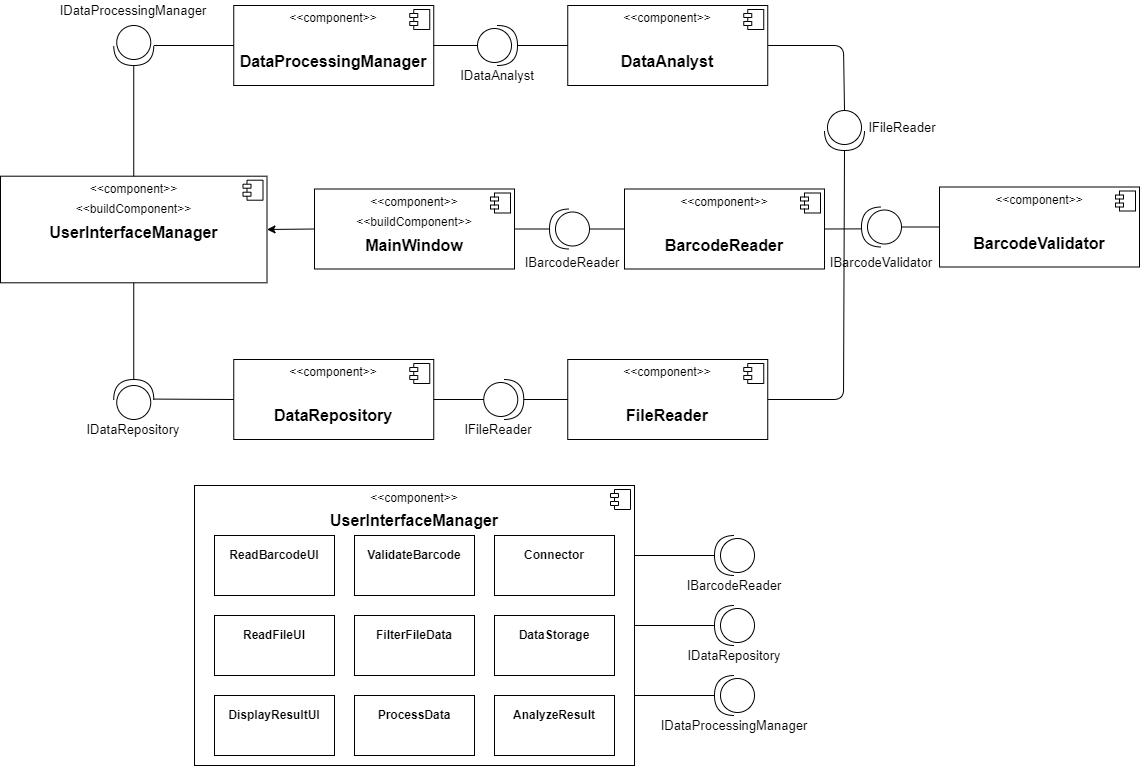

The diagram above was exported from draw.io. Its source (the exported page's mxGraphModel, read from the mxfile embedded in the PNG):
<mxGraphModel dx="2216" dy="786" grid="0" gridSize="10" guides="1" tooltips="1" connect="1" arrows="1" fold="1" page="1" pageScale="1" pageWidth="1100" pageHeight="850" background="#ffffff" math="0" shadow="0">
  <root>
    <mxCell id="0" />
    <mxCell id="1" parent="0" />
    <mxCell id="2" value="&lt;p style=&quot;margin: 0px ; margin-top: 6px ; text-align: center&quot;&gt;&amp;lt;&amp;lt;component&amp;gt;&amp;gt;&lt;/p&gt;&lt;p style=&quot;margin: 0px ; margin-top: 6px ; text-align: center&quot;&gt;&amp;lt;&amp;lt;buildComponent&amp;gt;&amp;gt;&lt;/p&gt;&lt;p style=&quot;margin: 0px ; margin-top: 6px ; text-align: center&quot;&gt;&lt;b&gt;&lt;font style=&quot;font-size: 16px&quot;&gt;UserInterfaceManager&lt;/font&gt;&lt;/b&gt;&lt;br&gt;&lt;/p&gt;&lt;p style=&quot;margin: 0px ; margin-left: 8px&quot;&gt;&lt;br&gt;&lt;/p&gt;" style="align=left;overflow=fill;html=1;dropTarget=0;" vertex="1" parent="1">
      <mxGeometry x="6" y="210.70000000000002" width="266.5" height="106.6" as="geometry" />
    </mxCell>
    <mxCell id="3" value="" style="shape=component;jettyWidth=8;jettyHeight=4;" vertex="1" parent="2">
      <mxGeometry x="1" width="20" height="20" relative="1" as="geometry">
        <mxPoint x="-24" y="4" as="offset" />
      </mxGeometry>
    </mxCell>
    <mxCell id="4" value="&lt;p style=&quot;margin: 0px ; margin-top: 6px ; text-align: center&quot;&gt;&amp;lt;&amp;lt;component&amp;gt;&amp;gt;&lt;/p&gt;&lt;p style=&quot;margin: 0px ; margin-top: 6px ; text-align: center&quot;&gt;&lt;br&gt;&lt;/p&gt;&lt;p style=&quot;margin: 0px ; margin-top: 6px ; text-align: center&quot;&gt;&lt;b style=&quot;font-size: 16px&quot;&gt;DataRepository&lt;/b&gt;&lt;br&gt;&lt;/p&gt;&lt;p style=&quot;margin: 0px ; margin-left: 8px&quot;&gt;&lt;br&gt;&lt;/p&gt;" style="align=left;overflow=fill;html=1;dropTarget=0;" vertex="1" parent="1">
      <mxGeometry x="239.25" y="394" width="200" height="80" as="geometry" />
    </mxCell>
    <mxCell id="5" value="" style="shape=component;jettyWidth=8;jettyHeight=4;" vertex="1" parent="4">
      <mxGeometry x="1" width="20" height="20" relative="1" as="geometry">
        <mxPoint x="-24" y="4" as="offset" />
      </mxGeometry>
    </mxCell>
    <mxCell id="6" value="&lt;p style=&quot;margin: 0px ; margin-top: 6px ; text-align: center&quot;&gt;&amp;lt;&amp;lt;component&amp;gt;&amp;gt;&lt;/p&gt;&lt;p style=&quot;margin: 0px ; margin-top: 6px ; text-align: center&quot;&gt;&lt;br&gt;&lt;/p&gt;&lt;p style=&quot;margin: 0px ; margin-top: 6px ; text-align: center&quot;&gt;&lt;b&gt;&lt;font style=&quot;font-size: 16px&quot;&gt;FileReader&lt;/font&gt;&lt;/b&gt;&lt;/p&gt;&lt;p style=&quot;margin: 6px 0px 0px ; text-align: center&quot;&gt;&lt;br&gt;&lt;/p&gt;&lt;p style=&quot;margin: 0px ; margin-left: 8px&quot;&gt;&lt;br&gt;&lt;/p&gt;" style="align=left;overflow=fill;html=1;dropTarget=0;" vertex="1" parent="1">
      <mxGeometry x="573.25" y="394" width="200" height="80" as="geometry" />
    </mxCell>
    <mxCell id="7" value="" style="shape=component;jettyWidth=8;jettyHeight=4;" vertex="1" parent="6">
      <mxGeometry x="1" width="20" height="20" relative="1" as="geometry">
        <mxPoint x="-24" y="4" as="offset" />
      </mxGeometry>
    </mxCell>
    <mxCell id="8" value="&lt;p style=&quot;margin: 0px ; margin-top: 6px ; text-align: center&quot;&gt;&amp;lt;&amp;lt;component&amp;gt;&amp;gt;&lt;/p&gt;&lt;p style=&quot;margin: 0px ; margin-top: 6px ; text-align: center&quot;&gt;&lt;br&gt;&lt;/p&gt;&lt;p style=&quot;margin: 0px ; margin-top: 6px ; text-align: center&quot;&gt;&lt;span style=&quot;font-size: 16px&quot;&gt;&lt;b&gt;DataProcessingManager&lt;/b&gt;&lt;/span&gt;&lt;/p&gt;&lt;p style=&quot;margin: 0px ; margin-left: 8px&quot;&gt;&lt;br&gt;&lt;/p&gt;" style="align=left;overflow=fill;html=1;dropTarget=0;" vertex="1" parent="1">
      <mxGeometry x="239.25" y="40" width="200" height="80" as="geometry" />
    </mxCell>
    <mxCell id="9" value="" style="shape=component;jettyWidth=8;jettyHeight=4;" vertex="1" parent="8">
      <mxGeometry x="1" width="20" height="20" relative="1" as="geometry">
        <mxPoint x="-24" y="4" as="offset" />
      </mxGeometry>
    </mxCell>
    <mxCell id="10" value="&lt;p style=&quot;margin: 0px ; margin-top: 6px ; text-align: center&quot;&gt;&amp;lt;&amp;lt;component&amp;gt;&amp;gt;&lt;/p&gt;&lt;p style=&quot;margin: 0px ; margin-top: 6px ; text-align: center&quot;&gt;&lt;br&gt;&lt;/p&gt;&lt;p style=&quot;margin: 0px ; margin-top: 6px ; text-align: center&quot;&gt;&lt;span style=&quot;font-size: 16px&quot;&gt;&lt;b&gt;DataAnalyst&lt;/b&gt;&lt;/span&gt;&lt;/p&gt;&lt;p style=&quot;margin: 0px ; margin-left: 8px&quot;&gt;&lt;br&gt;&lt;/p&gt;" style="align=left;overflow=fill;html=1;dropTarget=0;" vertex="1" parent="1">
      <mxGeometry x="573.25" y="40" width="200" height="80" as="geometry" />
    </mxCell>
    <mxCell id="11" value="" style="shape=component;jettyWidth=8;jettyHeight=4;" vertex="1" parent="10">
      <mxGeometry x="1" width="20" height="20" relative="1" as="geometry">
        <mxPoint x="-24" y="4" as="offset" />
      </mxGeometry>
    </mxCell>
    <mxCell id="12" value="" style="shape=providedRequiredInterface;html=1;verticalLabelPosition=bottom;rotation=-90;" vertex="1" parent="1">
      <mxGeometry x="119.25" y="414" width="40" height="40" as="geometry" />
    </mxCell>
    <mxCell id="13" value="&lt;font style=&quot;font-size: 13px&quot;&gt;IFileReader&lt;/font&gt;" style="text;html=1;strokeColor=none;fillColor=none;align=center;verticalAlign=middle;whiteSpace=wrap;rounded=0;" vertex="1" parent="1">
      <mxGeometry x="449.25" y="454" width="110" height="20" as="geometry" />
    </mxCell>
    <mxCell id="14" value="" style="endArrow=none;html=1;exitX=1;exitY=0.5;exitDx=0;exitDy=0;entryX=0.5;entryY=1;entryDx=0;entryDy=0;exitPerimeter=0;" edge="1" source="12" target="2" parent="1">
      <mxGeometry width="50" height="50" relative="1" as="geometry">
        <mxPoint x="249.25" y="274" as="sourcePoint" />
        <mxPoint x="334.25" y="274" as="targetPoint" />
      </mxGeometry>
    </mxCell>
    <mxCell id="15" value="&lt;font style=&quot;font-size: 13px&quot;&gt;IDataRepository&lt;/font&gt;" style="text;html=1;strokeColor=none;fillColor=none;align=center;verticalAlign=middle;whiteSpace=wrap;rounded=0;" vertex="1" parent="1">
      <mxGeometry x="84.25" y="454" width="110" height="20" as="geometry" />
    </mxCell>
    <mxCell id="16" value="" style="shape=providedRequiredInterface;html=1;verticalLabelPosition=bottom;rotation=0;" vertex="1" parent="1">
      <mxGeometry x="489.25" y="414" width="40" height="40" as="geometry" />
    </mxCell>
    <mxCell id="17" value="" style="endArrow=none;html=1;exitX=0;exitY=0.5;exitDx=0;exitDy=0;entryX=0;entryY=0.5;entryDx=0;entryDy=0;entryPerimeter=0;" edge="1" source="4" parent="1">
      <mxGeometry width="50" height="50" relative="1" as="geometry">
        <mxPoint x="244.25" y="433.58" as="sourcePoint" />
        <mxPoint x="159.25" y="433.5799999999999" as="targetPoint" />
      </mxGeometry>
    </mxCell>
    <mxCell id="18" value="" style="endArrow=none;html=1;exitX=0;exitY=0.5;exitDx=0;exitDy=0;entryX=1;entryY=0.5;entryDx=0;entryDy=0;exitPerimeter=0;" edge="1" source="16" target="4" parent="1">
      <mxGeometry width="50" height="50" relative="1" as="geometry">
        <mxPoint x="499.25" y="434" as="sourcePoint" />
        <mxPoint x="439.25" y="454" as="targetPoint" />
      </mxGeometry>
    </mxCell>
    <mxCell id="19" value="" style="endArrow=none;html=1;exitX=0;exitY=0.5;exitDx=0;exitDy=0;entryX=1;entryY=0.5;entryDx=0;entryDy=0;entryPerimeter=0;" edge="1" source="6" target="16" parent="1">
      <mxGeometry width="50" height="50" relative="1" as="geometry">
        <mxPoint x="539.25" y="384" as="sourcePoint" />
        <mxPoint x="549.25" y="444" as="targetPoint" />
      </mxGeometry>
    </mxCell>
    <mxCell id="20" value="" style="shape=providedRequiredInterface;html=1;verticalLabelPosition=bottom;rotation=90;" vertex="1" parent="1">
      <mxGeometry x="119.25" y="60" width="40" height="40" as="geometry" />
    </mxCell>
    <mxCell id="21" value="" style="endArrow=none;html=1;exitX=0.5;exitY=0;exitDx=0;exitDy=0;entryX=1;entryY=0.5;entryDx=0;entryDy=0;entryPerimeter=0;" edge="1" source="2" target="20" parent="1">
      <mxGeometry width="50" height="50" relative="1" as="geometry">
        <mxPoint x="189.25" y="223.99999999999977" as="sourcePoint" />
        <mxPoint x="189.25" y="103.99999999999977" as="targetPoint" />
      </mxGeometry>
    </mxCell>
    <mxCell id="22" value="" style="endArrow=none;html=1;exitX=0;exitY=0.5;exitDx=0;exitDy=0;entryX=0.5;entryY=0;entryDx=0;entryDy=0;entryPerimeter=0;" edge="1" source="8" target="20" parent="1">
      <mxGeometry width="50" height="50" relative="1" as="geometry">
        <mxPoint x="229.25" y="79" as="sourcePoint" />
        <mxPoint x="179.25" y="100" as="targetPoint" />
      </mxGeometry>
    </mxCell>
    <mxCell id="23" value="&lt;font style=&quot;font-size: 13px&quot;&gt;IDataProcessingManager&lt;/font&gt;" style="text;html=1;strokeColor=none;fillColor=none;align=center;verticalAlign=middle;whiteSpace=wrap;rounded=0;" vertex="1" parent="1">
      <mxGeometry x="84.25" y="35" width="110" height="20" as="geometry" />
    </mxCell>
    <mxCell id="24" value="" style="shape=providedRequiredInterface;html=1;verticalLabelPosition=bottom;rotation=0;" vertex="1" parent="1">
      <mxGeometry x="483" y="60" width="40" height="40" as="geometry" />
    </mxCell>
    <mxCell id="25" value="&lt;font style=&quot;font-size: 13px&quot;&gt;IDataAnalyst&lt;/font&gt;" style="text;html=1;strokeColor=none;fillColor=none;align=center;verticalAlign=middle;whiteSpace=wrap;rounded=0;" vertex="1" parent="1">
      <mxGeometry x="448" y="100" width="110" height="20" as="geometry" />
    </mxCell>
    <mxCell id="26" value="" style="endArrow=none;html=1;entryX=1;entryY=0.5;entryDx=0;entryDy=0;exitX=0;exitY=0.5;exitDx=0;exitDy=0;exitPerimeter=0;" edge="1" source="24" target="8" parent="1">
      <mxGeometry width="50" height="50" relative="1" as="geometry">
        <mxPoint x="489.25" y="90" as="sourcePoint" />
        <mxPoint x="449.25" y="79.40999999999977" as="targetPoint" />
      </mxGeometry>
    </mxCell>
    <mxCell id="27" value="" style="endArrow=none;html=1;entryX=1;entryY=0.5;entryDx=0;entryDy=0;exitX=0;exitY=0.5;exitDx=0;exitDy=0;entryPerimeter=0;" edge="1" source="10" target="24" parent="1">
      <mxGeometry width="50" height="50" relative="1" as="geometry">
        <mxPoint x="609.25" y="89.99999999999977" as="sourcePoint" />
        <mxPoint x="529.25" y="89.99999999999977" as="targetPoint" />
      </mxGeometry>
    </mxCell>
    <mxCell id="28" value="&lt;p style=&quot;margin: 0px ; margin-top: 6px ; text-align: center&quot;&gt;&amp;lt;&amp;lt;component&amp;gt;&amp;gt;&lt;/p&gt;&lt;p style=&quot;margin: 0px ; margin-top: 6px ; text-align: center&quot;&gt;&lt;b&gt;&lt;font style=&quot;font-size: 16px&quot;&gt;UserInterfaceManager&lt;/font&gt;&lt;/b&gt;&lt;br&gt;&lt;/p&gt;&lt;p style=&quot;margin: 0px ; margin-left: 8px&quot;&gt;&lt;br&gt;&lt;/p&gt;" style="align=left;overflow=fill;html=1;dropTarget=0;" vertex="1" parent="1">
      <mxGeometry x="200" y="520" width="440" height="280" as="geometry" />
    </mxCell>
    <mxCell id="29" value="" style="shape=component;jettyWidth=8;jettyHeight=4;" vertex="1" parent="28">
      <mxGeometry x="1" width="20" height="20" relative="1" as="geometry">
        <mxPoint x="-24" y="4" as="offset" />
      </mxGeometry>
    </mxCell>
    <mxCell id="30" value="" style="shape=providedRequiredInterface;html=1;verticalLabelPosition=bottom;rotation=-180;" vertex="1" parent="1">
      <mxGeometry x="720" y="570" width="40" height="40" as="geometry" />
    </mxCell>
    <mxCell id="31" value="&lt;font style=&quot;font-size: 13px&quot;&gt;IBarcodeReader&lt;/font&gt;" style="text;html=1;strokeColor=none;fillColor=none;align=center;verticalAlign=middle;whiteSpace=wrap;rounded=0;" vertex="1" parent="1">
      <mxGeometry x="685" y="610" width="110" height="20" as="geometry" />
    </mxCell>
    <mxCell id="32" value="" style="shape=providedRequiredInterface;html=1;verticalLabelPosition=bottom;rotation=-180;" vertex="1" parent="1">
      <mxGeometry x="720" y="640" width="40" height="40" as="geometry" />
    </mxCell>
    <mxCell id="33" value="&lt;font style=&quot;font-size: 13px&quot;&gt;IDataRepository&lt;/font&gt;" style="text;html=1;strokeColor=none;fillColor=none;align=center;verticalAlign=middle;whiteSpace=wrap;rounded=0;" vertex="1" parent="1">
      <mxGeometry x="685" y="680" width="110" height="20" as="geometry" />
    </mxCell>
    <mxCell id="34" value="" style="shape=providedRequiredInterface;html=1;verticalLabelPosition=bottom;rotation=-180;" vertex="1" parent="1">
      <mxGeometry x="720" y="710" width="40" height="40" as="geometry" />
    </mxCell>
    <mxCell id="35" value="&lt;font style=&quot;font-size: 13px&quot;&gt;IDataProcessingManager&lt;/font&gt;" style="text;html=1;strokeColor=none;fillColor=none;align=center;verticalAlign=middle;whiteSpace=wrap;rounded=0;" vertex="1" parent="1">
      <mxGeometry x="685" y="750" width="110" height="20" as="geometry" />
    </mxCell>
    <mxCell id="36" value="" style="endArrow=none;html=1;entryX=1;entryY=0.5;entryDx=0;entryDy=0;entryPerimeter=0;exitX=1;exitY=0.25;exitDx=0;exitDy=0;" edge="1" source="28" target="30" parent="1">
      <mxGeometry width="50" height="50" relative="1" as="geometry">
        <mxPoint x="650" y="600" as="sourcePoint" />
        <mxPoint x="570" y="450" as="targetPoint" />
      </mxGeometry>
    </mxCell>
    <mxCell id="37" value="" style="endArrow=none;html=1;entryX=1;entryY=0.5;entryDx=0;entryDy=0;entryPerimeter=0;exitX=1;exitY=0.5;exitDx=0;exitDy=0;" edge="1" source="28" target="32" parent="1">
      <mxGeometry width="50" height="50" relative="1" as="geometry">
        <mxPoint x="650" y="670" as="sourcePoint" />
        <mxPoint x="729.9999999999998" y="610" as="targetPoint" />
      </mxGeometry>
    </mxCell>
    <mxCell id="38" value="" style="endArrow=none;html=1;entryX=1;entryY=0.5;entryDx=0;entryDy=0;entryPerimeter=0;exitX=1;exitY=0.75;exitDx=0;exitDy=0;" edge="1" source="28" target="34" parent="1">
      <mxGeometry width="50" height="50" relative="1" as="geometry">
        <mxPoint x="650" y="740" as="sourcePoint" />
        <mxPoint x="739.9999999999998" y="620" as="targetPoint" />
      </mxGeometry>
    </mxCell>
    <mxCell id="39" value="" style="rounded=0;whiteSpace=wrap;html=1;" vertex="1" parent="1">
      <mxGeometry x="220" y="570" width="120" height="60" as="geometry" />
    </mxCell>
    <mxCell id="40" value="&lt;b&gt;ReadBarcodeUI&lt;/b&gt;" style="text;html=1;strokeColor=none;fillColor=none;align=center;verticalAlign=middle;whiteSpace=wrap;rounded=0;" vertex="1" parent="1">
      <mxGeometry x="250" y="580" width="60" height="20" as="geometry" />
    </mxCell>
    <mxCell id="41" value="" style="rounded=0;whiteSpace=wrap;html=1;" vertex="1" parent="1">
      <mxGeometry x="360" y="570" width="120" height="60" as="geometry" />
    </mxCell>
    <mxCell id="42" value="&lt;b&gt;ValidateBarcode&lt;/b&gt;" style="text;html=1;strokeColor=none;fillColor=none;align=center;verticalAlign=middle;whiteSpace=wrap;rounded=0;" vertex="1" parent="1">
      <mxGeometry x="390" y="580" width="60" height="20" as="geometry" />
    </mxCell>
    <mxCell id="43" value="" style="rounded=0;whiteSpace=wrap;html=1;" vertex="1" parent="1">
      <mxGeometry x="500" y="570" width="120" height="60" as="geometry" />
    </mxCell>
    <mxCell id="44" value="&lt;b&gt;Connector&lt;/b&gt;" style="text;html=1;strokeColor=none;fillColor=none;align=center;verticalAlign=middle;whiteSpace=wrap;rounded=0;" vertex="1" parent="1">
      <mxGeometry x="530" y="580" width="60" height="20" as="geometry" />
    </mxCell>
    <mxCell id="45" value="" style="rounded=0;whiteSpace=wrap;html=1;" vertex="1" parent="1">
      <mxGeometry x="220" y="650" width="120" height="60" as="geometry" />
    </mxCell>
    <mxCell id="46" value="&lt;b&gt;ReadFileUI&lt;/b&gt;" style="text;html=1;strokeColor=none;fillColor=none;align=center;verticalAlign=middle;whiteSpace=wrap;rounded=0;" vertex="1" parent="1">
      <mxGeometry x="250" y="660" width="60" height="20" as="geometry" />
    </mxCell>
    <mxCell id="47" value="" style="rounded=0;whiteSpace=wrap;html=1;" vertex="1" parent="1">
      <mxGeometry x="360" y="650" width="120" height="60" as="geometry" />
    </mxCell>
    <mxCell id="48" value="&lt;b&gt;FilterFileData&lt;/b&gt;" style="text;html=1;strokeColor=none;fillColor=none;align=center;verticalAlign=middle;whiteSpace=wrap;rounded=0;" vertex="1" parent="1">
      <mxGeometry x="390" y="660" width="60" height="20" as="geometry" />
    </mxCell>
    <mxCell id="49" value="" style="rounded=0;whiteSpace=wrap;html=1;" vertex="1" parent="1">
      <mxGeometry x="500" y="650" width="120" height="60" as="geometry" />
    </mxCell>
    <mxCell id="50" value="&lt;b&gt;DataStorage&lt;/b&gt;" style="text;html=1;strokeColor=none;fillColor=none;align=center;verticalAlign=middle;whiteSpace=wrap;rounded=0;" vertex="1" parent="1">
      <mxGeometry x="530" y="660" width="60" height="20" as="geometry" />
    </mxCell>
    <mxCell id="51" value="" style="rounded=0;whiteSpace=wrap;html=1;" vertex="1" parent="1">
      <mxGeometry x="220" y="730" width="120" height="60" as="geometry" />
    </mxCell>
    <mxCell id="52" value="&lt;b&gt;DisplayResultUI&lt;/b&gt;" style="text;html=1;strokeColor=none;fillColor=none;align=center;verticalAlign=middle;whiteSpace=wrap;rounded=0;" vertex="1" parent="1">
      <mxGeometry x="250" y="740" width="60" height="20" as="geometry" />
    </mxCell>
    <mxCell id="53" value="" style="rounded=0;whiteSpace=wrap;html=1;" vertex="1" parent="1">
      <mxGeometry x="360" y="730" width="120" height="60" as="geometry" />
    </mxCell>
    <mxCell id="54" value="&lt;b&gt;ProcessData&lt;/b&gt;" style="text;html=1;strokeColor=none;fillColor=none;align=center;verticalAlign=middle;whiteSpace=wrap;rounded=0;" vertex="1" parent="1">
      <mxGeometry x="390" y="740" width="60" height="20" as="geometry" />
    </mxCell>
    <mxCell id="55" value="" style="rounded=0;whiteSpace=wrap;html=1;" vertex="1" parent="1">
      <mxGeometry x="500" y="730" width="120" height="60" as="geometry" />
    </mxCell>
    <mxCell id="56" value="&lt;b&gt;AnalyzeResult&lt;/b&gt;" style="text;html=1;strokeColor=none;fillColor=none;align=center;verticalAlign=middle;whiteSpace=wrap;rounded=0;" vertex="1" parent="1">
      <mxGeometry x="530" y="740" width="60" height="20" as="geometry" />
    </mxCell>
    <mxCell id="57" value="&lt;p style=&quot;margin: 0px ; margin-top: 6px ; text-align: center&quot;&gt;&amp;lt;&amp;lt;component&amp;gt;&amp;gt;&lt;/p&gt;&lt;p style=&quot;margin: 0px ; margin-top: 6px ; text-align: center&quot;&gt;&lt;br&gt;&lt;/p&gt;&lt;p style=&quot;margin: 0px ; margin-top: 6px ; text-align: center&quot;&gt;&lt;b&gt;&lt;font style=&quot;font-size: 16px&quot;&gt;BarcodeReader&lt;/font&gt;&lt;/b&gt;&lt;br&gt;&lt;/p&gt;&lt;p style=&quot;margin: 0px ; margin-left: 8px&quot;&gt;&lt;br&gt;&lt;/p&gt;" style="align=left;overflow=fill;html=1;dropTarget=0;" vertex="1" parent="1">
      <mxGeometry x="630" y="223.5" width="200" height="80" as="geometry" />
    </mxCell>
    <mxCell id="58" value="" style="shape=component;jettyWidth=8;jettyHeight=4;" vertex="1" parent="57">
      <mxGeometry x="1" width="20" height="20" relative="1" as="geometry">
        <mxPoint x="-24" y="4" as="offset" />
      </mxGeometry>
    </mxCell>
    <mxCell id="59" value="&lt;p style=&quot;margin: 0px ; margin-top: 6px ; text-align: center&quot;&gt;&amp;lt;&amp;lt;component&amp;gt;&amp;gt;&lt;/p&gt;&lt;p style=&quot;margin: 0px ; margin-top: 6px ; text-align: center&quot;&gt;&lt;br&gt;&lt;/p&gt;&lt;p style=&quot;margin: 0px ; margin-top: 6px ; text-align: center&quot;&gt;&lt;b&gt;&lt;font style=&quot;font-size: 16px&quot;&gt;BarcodeValidator&lt;/font&gt;&lt;/b&gt;&lt;br&gt;&lt;/p&gt;&lt;p style=&quot;margin: 0px ; margin-left: 8px&quot;&gt;&lt;br&gt;&lt;/p&gt;" style="align=left;overflow=fill;html=1;dropTarget=0;" vertex="1" parent="1">
      <mxGeometry x="945" y="221.5" width="200" height="80" as="geometry" />
    </mxCell>
    <mxCell id="60" value="" style="shape=component;jettyWidth=8;jettyHeight=4;" vertex="1" parent="59">
      <mxGeometry x="1" width="20" height="20" relative="1" as="geometry">
        <mxPoint x="-24" y="4" as="offset" />
      </mxGeometry>
    </mxCell>
    <mxCell id="61" value="" style="shape=providedRequiredInterface;html=1;verticalLabelPosition=bottom;rotation=90;direction=south;" vertex="1" parent="1">
      <mxGeometry x="555" y="243.5" width="40" height="40" as="geometry" />
    </mxCell>
    <mxCell id="62" value="&lt;font style=&quot;font-size: 13px&quot;&gt;IBarcodeReader&lt;/font&gt;" style="text;html=1;strokeColor=none;fillColor=none;align=center;verticalAlign=middle;whiteSpace=wrap;rounded=0;" vertex="1" parent="1">
      <mxGeometry x="523" y="286.5" width="110" height="20" as="geometry" />
    </mxCell>
    <mxCell id="63" value="" style="endArrow=none;html=1;exitX=0;exitY=0.5;exitDx=0;exitDy=0;entryX=0;entryY=0.5;entryDx=0;entryDy=0;entryPerimeter=0;" edge="1" source="57" target="61" parent="1">
      <mxGeometry width="50" height="50" relative="1" as="geometry">
        <mxPoint x="656" y="336.8" as="sourcePoint" />
        <mxPoint x="605" y="270.5" as="targetPoint" />
      </mxGeometry>
    </mxCell>
    <mxCell id="64" value="" style="endArrow=none;html=1;exitX=1;exitY=0.5;exitDx=0;exitDy=0;entryX=1;entryY=0.5;entryDx=0;entryDy=0;entryPerimeter=0;" edge="1" source="69" target="61" parent="1">
      <mxGeometry width="50" height="50" relative="1" as="geometry">
        <mxPoint x="1447" y="723.5" as="sourcePoint" />
        <mxPoint x="544" y="275.5" as="targetPoint" />
      </mxGeometry>
    </mxCell>
    <mxCell id="65" value="" style="shape=providedRequiredInterface;html=1;verticalLabelPosition=bottom;rotation=-180;" vertex="1" parent="1">
      <mxGeometry x="867" y="241.49999999999994" width="40" height="40" as="geometry" />
    </mxCell>
    <mxCell id="66" value="&lt;font style=&quot;font-size: 13px&quot;&gt;IBarcodeValidator&lt;/font&gt;" style="text;html=1;strokeColor=none;fillColor=none;align=center;verticalAlign=middle;whiteSpace=wrap;rounded=0;" vertex="1" parent="1">
      <mxGeometry x="832" y="286.49999999999994" width="110" height="20" as="geometry" />
    </mxCell>
    <mxCell id="67" value="" style="endArrow=none;html=1;entryX=1;entryY=0.5;entryDx=0;entryDy=0;exitX=0.994;exitY=0.453;exitDx=0;exitDy=0;exitPerimeter=0;" edge="1" source="65" target="57" parent="1">
      <mxGeometry width="50" height="50" relative="1" as="geometry">
        <mxPoint x="966" y="406.5" as="sourcePoint" />
        <mxPoint x="805" y="463.5" as="targetPoint" />
      </mxGeometry>
    </mxCell>
    <mxCell id="68" value="" style="endArrow=none;html=1;entryX=0;entryY=0.5;entryDx=0;entryDy=0;exitX=0;exitY=0.5;exitDx=0;exitDy=0;exitPerimeter=0;" edge="1" source="65" target="59" parent="1">
      <mxGeometry width="50" height="50" relative="1" as="geometry">
        <mxPoint x="1087" y="343.53" as="sourcePoint" />
        <mxPoint x="1060" y="398.05999999999995" as="targetPoint" />
      </mxGeometry>
    </mxCell>
    <mxCell id="69" value="&lt;p style=&quot;margin: 0px ; margin-top: 6px ; text-align: center&quot;&gt;&amp;lt;&amp;lt;component&amp;gt;&amp;gt;&lt;/p&gt;&lt;p style=&quot;margin: 0px ; margin-top: 6px ; text-align: center&quot;&gt;&amp;lt;&amp;lt;buildComponent&amp;gt;&amp;gt;&lt;/p&gt;&lt;p style=&quot;margin: 0px ; margin-top: 6px ; text-align: center&quot;&gt;&lt;span style=&quot;font-size: 16px&quot;&gt;&lt;b&gt;MainWindow&lt;/b&gt;&lt;/span&gt;&lt;br&gt;&lt;/p&gt;&lt;p style=&quot;margin: 0px ; margin-left: 8px&quot;&gt;&lt;br&gt;&lt;/p&gt;" style="align=left;overflow=fill;html=1;dropTarget=0;" vertex="1" parent="1">
      <mxGeometry x="320" y="223.5" width="200" height="80" as="geometry" />
    </mxCell>
    <mxCell id="70" value="" style="shape=component;jettyWidth=8;jettyHeight=4;" vertex="1" parent="69">
      <mxGeometry x="1" width="20" height="20" relative="1" as="geometry">
        <mxPoint x="-24" y="4" as="offset" />
      </mxGeometry>
    </mxCell>
    <mxCell id="71" value="" style="endArrow=classic;html=1;entryX=1;entryY=0.5;entryDx=0;entryDy=0;exitX=0;exitY=0.5;exitDx=0;exitDy=0;" edge="1" source="69" target="2" parent="1">
      <mxGeometry width="50" height="50" relative="1" as="geometry">
        <mxPoint x="309" y="233" as="sourcePoint" />
        <mxPoint x="306" y="217" as="targetPoint" />
      </mxGeometry>
    </mxCell>
    <mxCell id="72" value="&lt;font style=&quot;font-size: 13px&quot;&gt;IFileReader&lt;/font&gt;" style="text;html=1;strokeColor=none;fillColor=none;align=center;verticalAlign=middle;whiteSpace=wrap;rounded=0;" vertex="1" parent="1">
      <mxGeometry x="853" y="152" width="110" height="20" as="geometry" />
    </mxCell>
    <mxCell id="73" value="" style="shape=providedRequiredInterface;html=1;verticalLabelPosition=bottom;rotation=90;" vertex="1" parent="1">
      <mxGeometry x="830" y="145" width="40" height="40" as="geometry" />
    </mxCell>
    <mxCell id="74" value="" style="endArrow=none;html=1;exitX=0;exitY=0.5;exitDx=0;exitDy=0;exitPerimeter=0;entryX=1;entryY=0.5;entryDx=0;entryDy=0;" edge="1" source="73" target="10" parent="1">
      <mxGeometry width="50" height="50" relative="1" as="geometry">
        <mxPoint x="839" y="137.7" as="sourcePoint" />
        <mxPoint x="849" y="-30" as="targetPoint" />
        <Array as="points">
          <mxPoint x="849" y="80" />
        </Array>
      </mxGeometry>
    </mxCell>
    <mxCell id="75" value="" style="endArrow=none;html=1;entryX=1;entryY=0.5;entryDx=0;entryDy=0;entryPerimeter=0;exitX=1;exitY=0.5;exitDx=0;exitDy=0;" edge="1" source="6" target="73" parent="1">
      <mxGeometry width="50" height="50" relative="1" as="geometry">
        <mxPoint x="848" y="433" as="sourcePoint" />
        <mxPoint x="889" y="147.7" as="targetPoint" />
        <Array as="points">
          <mxPoint x="849" y="434" />
        </Array>
      </mxGeometry>
    </mxCell>
  </root>
</mxGraphModel>